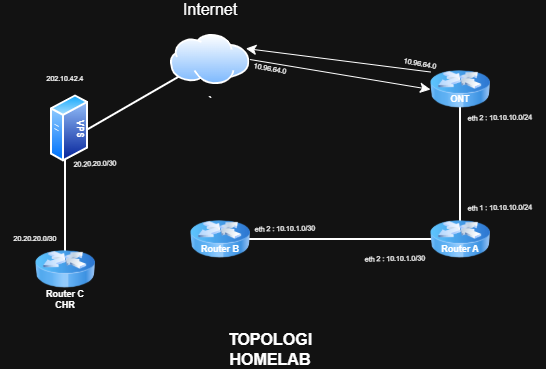

The diagram above was exported from draw.io. Its source (the exported page's mxGraphModel, read from the mxfile embedded in the PNG):
<mxGraphModel dx="906" dy="934" grid="1" gridSize="10" guides="1" tooltips="1" connect="1" arrows="1" fold="1" page="1" pageScale="1" pageWidth="827" pageHeight="1169" math="0" shadow="0">
  <root>
    <mxCell id="0" />
    <mxCell id="1" parent="0" />
    <mxCell id="r4-rTEBx5YkLxrBCfuWI-37" parent="1" style="line;strokeWidth=2;html=1;perimeter=backbonePerimeter;points=[];outlineConnect=0;rotation=-90;fontSize=10;" value="" vertex="1">
      <mxGeometry height="10" width="160" x="95" y="240" as="geometry" />
    </mxCell>
    <mxCell id="r4-rTEBx5YkLxrBCfuWI-31" parent="1" style="line;strokeWidth=2;html=1;perimeter=backbonePerimeter;points=[];outlineConnect=0;rotation=-30;fontSize=10;" value="" vertex="1">
      <mxGeometry height="10" width="160" x="170" y="140" as="geometry" />
    </mxCell>
    <mxCell id="r4-rTEBx5YkLxrBCfuWI-21" parent="1" style="line;strokeWidth=2;html=1;perimeter=backbonePerimeter;points=[];outlineConnect=0;" value="" vertex="1">
      <mxGeometry height="10" width="200" x="350" y="280" as="geometry" />
    </mxCell>
    <mxCell id="r4-rTEBx5YkLxrBCfuWI-19" parent="1" style="line;strokeWidth=2;direction=south;html=1;" value="" vertex="1">
      <mxGeometry height="120" width="10" x="565" y="150" as="geometry" />
    </mxCell>
    <mxCell id="r4-rTEBx5YkLxrBCfuWI-1" parent="1" style="image;html=1;image=img/lib/clip_art/networking/Router_Icon_128x128.png" value="" vertex="1">
      <mxGeometry height="70" width="60" x="300" y="250" as="geometry" />
    </mxCell>
    <mxCell id="r4-rTEBx5YkLxrBCfuWI-4" parent="1" style="image;html=1;image=img/lib/clip_art/networking/Router_Icon_128x128.png" value="" vertex="1">
      <mxGeometry height="70" width="60" x="540" y="250" as="geometry" />
    </mxCell>
    <mxCell id="r4-rTEBx5YkLxrBCfuWI-15" connectable="0" parent="1" style="group" value="" vertex="1">
      <mxGeometry height="120" width="320" x="280" y="50" as="geometry" />
    </mxCell>
    <mxCell id="r4-rTEBx5YkLxrBCfuWI-14" edge="1" parent="r4-rTEBx5YkLxrBCfuWI-15" source="r4-rTEBx5YkLxrBCfuWI-5" style="edgeStyle=none;curved=1;rounded=0;orthogonalLoop=1;jettySize=auto;html=1;exitX=0;exitY=0.25;exitDx=0;exitDy=0;entryX=1;entryY=0.25;entryDx=0;entryDy=0;fontSize=12;startSize=8;endSize=8;" target="r4-rTEBx5YkLxrBCfuWI-8">
      <mxGeometry relative="1" as="geometry" />
    </mxCell>
    <mxCell id="r4-rTEBx5YkLxrBCfuWI-5" parent="r4-rTEBx5YkLxrBCfuWI-15" style="image;html=1;image=img/lib/clip_art/networking/Router_Icon_128x128.png" value="" vertex="1">
      <mxGeometry height="70" width="60" x="260" y="50" as="geometry" />
    </mxCell>
    <mxCell id="r4-rTEBx5YkLxrBCfuWI-13" edge="1" parent="r4-rTEBx5YkLxrBCfuWI-15" source="r4-rTEBx5YkLxrBCfuWI-8" style="edgeStyle=none;curved=1;rounded=0;orthogonalLoop=1;jettySize=auto;html=1;exitX=1;exitY=0.5;exitDx=0;exitDy=0;entryX=0;entryY=0.5;entryDx=0;entryDy=0;fontSize=12;startSize=8;endSize=8;" target="r4-rTEBx5YkLxrBCfuWI-5">
      <mxGeometry relative="1" as="geometry" />
    </mxCell>
    <mxCell id="r4-rTEBx5YkLxrBCfuWI-8" parent="r4-rTEBx5YkLxrBCfuWI-15" style="image;aspect=fixed;perimeter=ellipsePerimeter;html=1;align=center;shadow=0;dashed=0;spacingTop=3;image=img/lib/active_directory/internet_cloud.svg;" value="`" vertex="1">
      <mxGeometry height="50" width="79.37" y="30" as="geometry" />
    </mxCell>
    <mxCell id="r4-rTEBx5YkLxrBCfuWI-12" parent="r4-rTEBx5YkLxrBCfuWI-15" style="text;strokeColor=none;fillColor=none;html=1;align=center;verticalAlign=middle;whiteSpace=wrap;rounded=0;fontSize=16;" value="Internet" vertex="1">
      <mxGeometry height="10" width="30" x="24.689999999999998" as="geometry" />
    </mxCell>
    <mxCell id="r4-rTEBx5YkLxrBCfuWI-16" parent="r4-rTEBx5YkLxrBCfuWI-15" style="text;strokeColor=none;fillColor=none;html=1;align=center;verticalAlign=middle;whiteSpace=wrap;rounded=0;fontSize=7;rotation=10;" value="10.96.64.0" vertex="1">
      <mxGeometry height="30" width="60" x="220" y="45" as="geometry" />
    </mxCell>
    <mxCell id="r4-rTEBx5YkLxrBCfuWI-17" parent="r4-rTEBx5YkLxrBCfuWI-15" style="text;strokeColor=none;fillColor=none;html=1;align=center;verticalAlign=middle;whiteSpace=wrap;rounded=0;fontSize=7;rotation=10;" value="10.96.64.0" vertex="1">
      <mxGeometry height="30" width="60" x="70" y="50" as="geometry" />
    </mxCell>
    <mxCell id="r4-rTEBx5YkLxrBCfuWI-27" parent="r4-rTEBx5YkLxrBCfuWI-15" style="text;strokeColor=none;fillColor=none;html=1;align=center;verticalAlign=middle;whiteSpace=wrap;rounded=0;fontSize=9;fontStyle=1" value="ONT" vertex="1">
      <mxGeometry height="30" width="60" x="260" y="80" as="geometry" />
    </mxCell>
    <mxCell id="r4-rTEBx5YkLxrBCfuWI-18" parent="1" style="text;strokeColor=none;fillColor=none;html=1;align=center;verticalAlign=bottom;whiteSpace=wrap;rounded=0;rotation=-1;labelPosition=center;verticalLabelPosition=middle;spacing=2;fontSize=7;" value="eth 2 : 10.10.10.0/24" vertex="1">
      <mxGeometry height="10" width="90" x="565" y="160" as="geometry" />
    </mxCell>
    <mxCell id="r4-rTEBx5YkLxrBCfuWI-23" parent="1" style="text;strokeColor=none;fillColor=none;html=1;align=center;verticalAlign=middle;whiteSpace=wrap;rounded=0;fontSize=7;rotation=-1;" value="eth 2 : 10.10.1.0/30" vertex="1">
      <mxGeometry height="30" width="70" x="470" y="290" as="geometry" />
    </mxCell>
    <mxCell id="r4-rTEBx5YkLxrBCfuWI-25" parent="1" style="text;strokeColor=none;fillColor=none;html=1;align=center;verticalAlign=bottom;whiteSpace=wrap;rounded=0;rotation=-1;labelPosition=center;verticalLabelPosition=middle;spacing=2;fontSize=7;" value="eth 1 : 10.10.10.0/24" vertex="1">
      <mxGeometry height="10" width="90" x="565" y="250" as="geometry" />
    </mxCell>
    <mxCell id="r4-rTEBx5YkLxrBCfuWI-26" parent="1" style="text;strokeColor=none;fillColor=none;html=1;align=center;verticalAlign=middle;whiteSpace=wrap;rounded=0;fontSize=9;fontStyle=1" value="Router A" vertex="1">
      <mxGeometry height="30" width="60" x="540" y="280" as="geometry" />
    </mxCell>
    <mxCell id="r4-rTEBx5YkLxrBCfuWI-28" parent="1" style="text;strokeColor=none;fillColor=none;html=1;align=center;verticalAlign=middle;whiteSpace=wrap;rounded=0;fontSize=9;fontStyle=1" value="Router B" vertex="1">
      <mxGeometry height="30" width="60" x="300" y="280" as="geometry" />
    </mxCell>
    <mxCell id="r4-rTEBx5YkLxrBCfuWI-29" parent="1" style="text;strokeColor=none;fillColor=none;html=1;align=center;verticalAlign=middle;whiteSpace=wrap;rounded=0;fontSize=7;rotation=-1;" value="eth 2 : 10.10.1.0/30" vertex="1">
      <mxGeometry height="30" width="70" x="360" y="260" as="geometry" />
    </mxCell>
    <mxCell id="r4-rTEBx5YkLxrBCfuWI-30" parent="1" style="image;aspect=fixed;perimeter=ellipsePerimeter;html=1;align=center;shadow=0;dashed=0;spacingTop=3;image=img/lib/active_directory/generic_server.svg;" value="" vertex="1">
      <mxGeometry height="67.86" width="38" x="160" y="140" as="geometry" />
    </mxCell>
    <mxCell id="r4-rTEBx5YkLxrBCfuWI-33" parent="1" style="text;strokeColor=none;fillColor=none;html=1;align=center;verticalAlign=middle;whiteSpace=wrap;rounded=0;fontSize=9;fontStyle=1;rotation=90;" value="VPS" vertex="1">
      <mxGeometry height="30" width="60" x="160" y="160" as="geometry" />
    </mxCell>
    <mxCell id="r4-rTEBx5YkLxrBCfuWI-34" parent="1" style="text;strokeColor=none;fillColor=none;html=1;align=center;verticalAlign=middle;whiteSpace=wrap;rounded=0;fontSize=7;rotation=0;" value="202.10.42.4" vertex="1">
      <mxGeometry height="30" width="70" x="139.99645542703297" y="109.99854965265077" as="geometry" />
    </mxCell>
    <mxCell id="r4-rTEBx5YkLxrBCfuWI-36" parent="1" style="image;html=1;image=img/lib/clip_art/networking/Router_Icon_128x128.png" value="" vertex="1">
      <mxGeometry height="70" width="60" x="145" y="280" as="geometry" />
    </mxCell>
    <mxCell id="r4-rTEBx5YkLxrBCfuWI-38" parent="1" style="text;strokeColor=none;fillColor=none;html=1;align=center;verticalAlign=middle;whiteSpace=wrap;rounded=0;fontSize=9;fontStyle=1" value="Router C&lt;div&gt;CHR&lt;/div&gt;" vertex="1">
      <mxGeometry height="30" width="60" x="145" y="330" as="geometry" />
    </mxCell>
    <mxCell id="r4-rTEBx5YkLxrBCfuWI-39" parent="1" style="text;strokeColor=none;fillColor=none;html=1;align=center;verticalAlign=middle;whiteSpace=wrap;rounded=0;fontSize=7;rotation=-2;" value="20.20.20.0/30" vertex="1">
      <mxGeometry height="30" width="70" x="169.99645542703297" y="194.99854965265075" as="geometry" />
    </mxCell>
    <mxCell id="r4-rTEBx5YkLxrBCfuWI-40" parent="1" style="text;strokeColor=none;fillColor=none;html=1;align=center;verticalAlign=middle;whiteSpace=wrap;rounded=0;fontSize=7;rotation=0;" value="20.20.20.0/30" vertex="1">
      <mxGeometry height="30" width="70" x="109.99645542703297" y="269.99854965265075" as="geometry" />
    </mxCell>
    <mxCell id="r4-rTEBx5YkLxrBCfuWI-41" parent="1" style="text;strokeColor=none;fillColor=none;html=1;align=center;verticalAlign=middle;whiteSpace=wrap;rounded=0;fontSize=16;fontStyle=1" value="TOPOLOGI HOMELAB" vertex="1">
      <mxGeometry height="30" width="60" x="350" y="380" as="geometry" />
    </mxCell>
  </root>
</mxGraphModel>